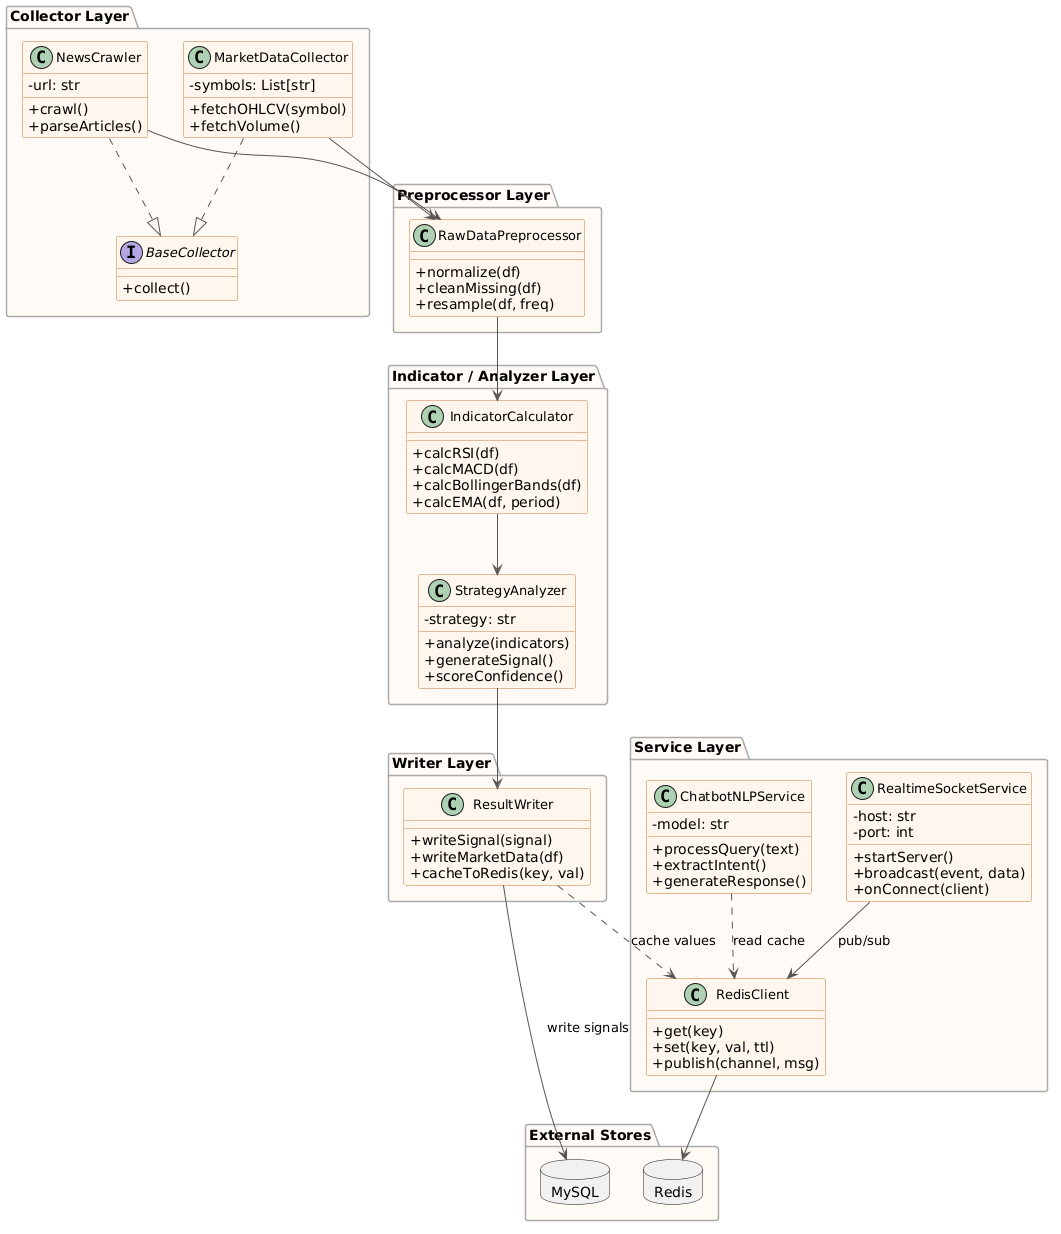

The diagram above was rendered by PlantUML. Its source (embedded in the PNG):
@startuml
allowmixing

skinparam classAttributeIconSize 0
skinparam classFontSize 13
skinparam classBackgroundColor #FFF7ED
skinparam classBorderColor #C47A3A
skinparam arrowColor #555555
skinparam packageBackgroundColor #FFFAF5
skinparam packageBorderColor #AAAAAA

package "Collector Layer" {
  interface BaseCollector {
    +collect()
  }

  class NewsCrawler {
    -url: str
    +crawl()
    +parseArticles()
  }

  class MarketDataCollector {
    -symbols: List[str]
    +fetchOHLCV(symbol)
    +fetchVolume()
  }
}

package "Preprocessor Layer" {
  class RawDataPreprocessor {
    +normalize(df)
    +cleanMissing(df)
    +resample(df, freq)
  }
}

package "Indicator / Analyzer Layer" {
  class IndicatorCalculator {
    +calcRSI(df)
    +calcMACD(df)
    +calcBollingerBands(df)
    +calcEMA(df, period)
  }

  class StrategyAnalyzer {
    -strategy: str
    +analyze(indicators)
    +generateSignal()
    +scoreConfidence()
  }
}

package "Writer Layer" {
  class ResultWriter {
    +writeSignal(signal)
    +writeMarketData(df)
    +cacheToRedis(key, val)
  }
}

package "Service Layer" {
  class ChatbotNLPService {
    -model: str
    +processQuery(text)
    +extractIntent()
    +generateResponse()
  }

  class RealtimeSocketService {
    -host: str
    -port: int
    +startServer()
    +broadcast(event, data)
    +onConnect(client)
  }

  class RedisClient {
    +get(key)
    +set(key, val, ttl)
    +publish(channel, msg)
  }
}

package "External Stores" {
  database MySQL
  database Redis
}

' Collectors implement interface
NewsCrawler ..|> BaseCollector
MarketDataCollector ..|> BaseCollector

' Collectors → Preprocessor
NewsCrawler --> RawDataPreprocessor
MarketDataCollector --> RawDataPreprocessor

' Preprocessor → Indicator
RawDataPreprocessor --> IndicatorCalculator

' Indicator → Analyzer
IndicatorCalculator --> StrategyAnalyzer

' Analyzer → Writer
StrategyAnalyzer --> ResultWriter

' Writer → Stores
ResultWriter --> MySQL : write signals
ResultWriter ..> RedisClient : cache values

' Services → Redis
ChatbotNLPService ..> RedisClient : read cache
RealtimeSocketService --> RedisClient : pub/sub

' RedisClient → Redis store
RedisClient --> Redis
@enduml